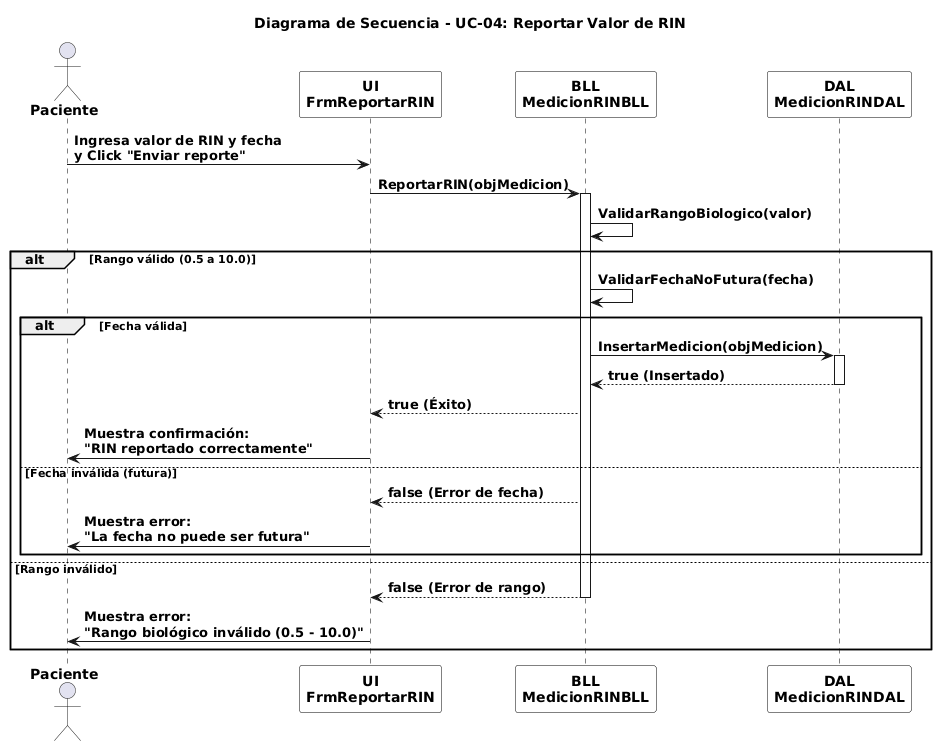

The diagram above was rendered by PlantUML. Its source (embedded in the PNG):
@startuml
title **Diagrama de Secuencia - UC-04: Reportar Valor de RIN**
skinparam linetype polyline

skinparam actor {
  FontStyle bold
}

skinparam participant {
  BackgroundColor White
  BorderColor Black
  FontStyle bold
}

skinparam arrow {
  FontStyle bold
}

skinparam sequence {
  LifeLineBorderColor Black
  LifeLineBackgroundColor White
  GroupFontStyle bold
  GroupHeaderFontStyle bold
  GroupBorderColor Black
}

actor "**Paciente**" as Paciente
participant "**UI**\n**FrmReportarRIN**" as UI
participant "**BLL**\n**MedicionRINBLL**" as BLL
participant "**DAL**\n**MedicionRINDAL**" as DAL

Paciente -> UI : **Ingresa valor de RIN y fecha**\n**y Click "Enviar reporte"**
UI -> BLL : **ReportarRIN(objMedicion)**

activate BLL
BLL -> BLL : **ValidarRangoBiologico(valor)**

alt **Rango válido (0.5 a 10.0)**
  BLL -> BLL : **ValidarFechaNoFutura(fecha)**
  
  alt **Fecha válida**
    BLL -> DAL : **InsertarMedicion(objMedicion)**
    activate DAL
    DAL --> BLL : **true (Insertado)**
    deactivate DAL
    
    BLL --> UI : **true (Éxito)**
    
    UI -> Paciente : **Muestra confirmación:**\n**"RIN reportado correctamente"**
  else **Fecha inválida (futura)**
    BLL --> UI : **false (Error de fecha)**
    
    UI -> Paciente : **Muestra error:**\n**"La fecha no puede ser futura"**
  end
else **Rango inválido**
  BLL --> UI : **false (Error de rango)**
  deactivate BLL
  
  UI -> Paciente : **Muestra error:**\n**"Rango biológico inválido (0.5 - 10.0)"**
end
@enduml